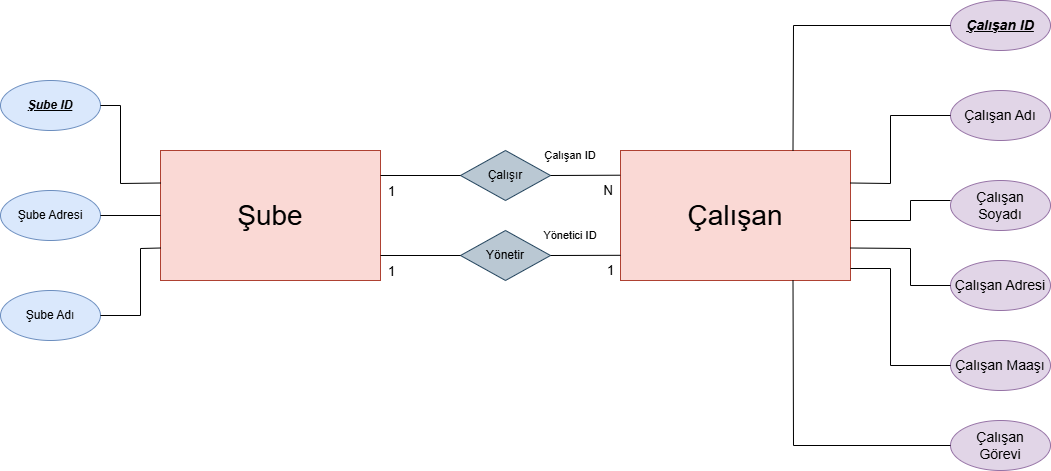

The diagram above was exported from draw.io. Its source (the exported page's mxGraphModel, read from the mxfile embedded in the PNG):
<mxGraphModel dx="1108" dy="699" grid="1" gridSize="10" guides="1" tooltips="1" connect="1" arrows="1" fold="1" page="1" pageScale="1" pageWidth="1169" pageHeight="827" math="0" shadow="0">
  <root>
    <mxCell id="0" />
    <mxCell id="1" parent="0" />
    <mxCell id="AlSnphVTVU9lYjp8iE7r-1" parent="1" style="ellipse;whiteSpace=wrap;html=1;fillColor=#dae8fc;strokeColor=#6c8ebf;" value="&lt;b&gt;&lt;i&gt;&lt;u&gt;Şube ID&lt;/u&gt;&lt;/i&gt;&lt;/b&gt;" vertex="1">
      <mxGeometry height="50" width="100" x="60" y="259" as="geometry" />
    </mxCell>
    <mxCell id="AlSnphVTVU9lYjp8iE7r-5" parent="1" style="ellipse;whiteSpace=wrap;html=1;fillColor=#dae8fc;strokeColor=#6c8ebf;" value="Şube Adresi" vertex="1">
      <mxGeometry height="50" width="100" x="60" y="369" as="geometry" />
    </mxCell>
    <mxCell id="AlSnphVTVU9lYjp8iE7r-6" parent="1" style="ellipse;whiteSpace=wrap;html=1;fillColor=#dae8fc;strokeColor=#6c8ebf;" value="Şube Adı" vertex="1">
      <mxGeometry height="50" width="100" x="60" y="469" as="geometry" />
    </mxCell>
    <mxCell id="AlSnphVTVU9lYjp8iE7r-7" parent="1" style="rounded=0;whiteSpace=wrap;html=1;fillColor=#fad9d5;strokeColor=#ae4132;" value="&lt;font style=&quot;font-size: 28px;&quot;&gt;Şube&lt;/font&gt;" vertex="1">
      <mxGeometry height="130" width="220" x="220" y="329" as="geometry" />
    </mxCell>
    <mxCell id="AlSnphVTVU9lYjp8iE7r-8" parent="1" style="rhombus;whiteSpace=wrap;html=1;fillColor=#bac8d3;strokeColor=#23445d;" value="Çalışır" vertex="1">
      <mxGeometry height="50" width="90" x="520" y="329" as="geometry" />
    </mxCell>
    <mxCell id="AlSnphVTVU9lYjp8iE7r-9" parent="1" style="rhombus;whiteSpace=wrap;html=1;fillColor=#bac8d3;strokeColor=#23445d;" value="Yönetir" vertex="1">
      <mxGeometry height="50" width="90" x="520" y="409" as="geometry" />
    </mxCell>
    <mxCell id="AlSnphVTVU9lYjp8iE7r-10" parent="1" style="rounded=0;whiteSpace=wrap;html=1;fillColor=#fad9d5;strokeColor=#ae4132;" value="&lt;font style=&quot;font-size: 28px;&quot;&gt;Çalışan&lt;/font&gt;" vertex="1">
      <mxGeometry height="130" width="230" x="680" y="329" as="geometry" />
    </mxCell>
    <mxCell id="AlSnphVTVU9lYjp8iE7r-12" parent="1" style="ellipse;whiteSpace=wrap;html=1;fillColor=#e1d5e7;strokeColor=#9673a6;" value="&lt;b&gt;&lt;i&gt;&lt;font style=&quot;font-size: 14px;&quot;&gt;&lt;u&gt;Çalışan ID&lt;/u&gt;&lt;/font&gt;&lt;/i&gt;&lt;/b&gt;" vertex="1">
      <mxGeometry height="50" width="100" x="1010" y="179" as="geometry" />
    </mxCell>
    <mxCell id="AlSnphVTVU9lYjp8iE7r-13" parent="1" style="ellipse;whiteSpace=wrap;html=1;fillColor=#e1d5e7;strokeColor=#9673a6;" value="&lt;font style=&quot;font-size: 14px;&quot;&gt;Çalışan Adı&lt;/font&gt;" vertex="1">
      <mxGeometry height="50" width="100" x="1010" y="269" as="geometry" />
    </mxCell>
    <mxCell id="AlSnphVTVU9lYjp8iE7r-14" parent="1" style="ellipse;whiteSpace=wrap;html=1;fillColor=#e1d5e7;strokeColor=#9673a6;" value="&lt;font style=&quot;font-size: 14px;&quot;&gt;Çalışan&lt;/font&gt;&lt;div&gt;&lt;font style=&quot;font-size: 14px;&quot;&gt;Soyadı&lt;/font&gt;&lt;/div&gt;" vertex="1">
      <mxGeometry height="50" width="100" x="1010" y="359" as="geometry" />
    </mxCell>
    <mxCell id="AlSnphVTVU9lYjp8iE7r-15" parent="1" style="ellipse;whiteSpace=wrap;html=1;fillColor=#e1d5e7;strokeColor=#9673a6;" value="&lt;font style=&quot;font-size: 14px;&quot;&gt;Çalışan Adresi&lt;/font&gt;" vertex="1">
      <mxGeometry height="50" width="100" x="1010" y="439" as="geometry" />
    </mxCell>
    <mxCell id="AlSnphVTVU9lYjp8iE7r-16" parent="1" style="ellipse;whiteSpace=wrap;html=1;fillColor=#e1d5e7;strokeColor=#9673a6;" value="&lt;font style=&quot;font-size: 14px;&quot;&gt;Çalışan Maaşı&lt;/font&gt;" vertex="1">
      <mxGeometry height="50" width="100" x="1010" y="519" as="geometry" />
    </mxCell>
    <mxCell id="AlSnphVTVU9lYjp8iE7r-17" parent="1" style="ellipse;whiteSpace=wrap;html=1;fillColor=#e1d5e7;strokeColor=#9673a6;" value="&lt;font style=&quot;font-size: 14px;&quot;&gt;Çalışan&lt;/font&gt;&lt;div&gt;&lt;font style=&quot;font-size: 14px;&quot;&gt;Görevi&lt;/font&gt;&lt;/div&gt;" vertex="1">
      <mxGeometry height="50" width="100" x="1010" y="599" as="geometry" />
    </mxCell>
    <mxCell id="AlSnphVTVU9lYjp8iE7r-19" edge="1" parent="1" style="endArrow=none;html=1;rounded=0;entryX=0;entryY=0.5;entryDx=0;entryDy=0;" target="AlSnphVTVU9lYjp8iE7r-8" value="">
      <mxGeometry height="50" relative="1" width="50" as="geometry">
        <mxPoint x="440" y="354" as="sourcePoint" />
        <mxPoint x="480" y="319" as="targetPoint" />
      </mxGeometry>
    </mxCell>
    <mxCell id="AlSnphVTVU9lYjp8iE7r-26" connectable="0" parent="AlSnphVTVU9lYjp8iE7r-19" style="edgeLabel;html=1;align=center;verticalAlign=middle;resizable=0;points=[];" value="&lt;font style=&quot;font-size: 13px;&quot;&gt;1&lt;/font&gt;" vertex="1">
      <mxGeometry relative="1" x="-0.6917" y="-1" as="geometry">
        <mxPoint x="-2" y="14" as="offset" />
      </mxGeometry>
    </mxCell>
    <mxCell id="AlSnphVTVU9lYjp8iE7r-21" edge="1" parent="1" style="endArrow=none;html=1;rounded=0;entryX=0;entryY=0.5;entryDx=0;entryDy=0;" target="AlSnphVTVU9lYjp8iE7r-9" value="">
      <mxGeometry height="50" relative="1" width="50" as="geometry">
        <mxPoint x="440" y="434" as="sourcePoint" />
        <mxPoint x="500" y="389" as="targetPoint" />
      </mxGeometry>
    </mxCell>
    <mxCell id="AlSnphVTVU9lYjp8iE7r-25" connectable="0" parent="AlSnphVTVU9lYjp8iE7r-21" style="edgeLabel;html=1;align=center;verticalAlign=middle;resizable=0;points=[];" value="&lt;font style=&quot;font-size: 13px;&quot;&gt;1&lt;/font&gt;" vertex="1">
      <mxGeometry relative="1" x="-0.6417" y="-1" as="geometry">
        <mxPoint x="-4" y="14" as="offset" />
      </mxGeometry>
    </mxCell>
    <mxCell id="AlSnphVTVU9lYjp8iE7r-22" edge="1" parent="1" source="AlSnphVTVU9lYjp8iE7r-8" style="endArrow=none;html=1;rounded=0;exitX=1;exitY=0.5;exitDx=0;exitDy=0;entryX=-0.001;entryY=0.19;entryDx=0;entryDy=0;entryPerimeter=0;" target="AlSnphVTVU9lYjp8iE7r-10" value="">
      <mxGeometry height="50" relative="1" width="50" as="geometry">
        <mxPoint x="580" y="399" as="sourcePoint" />
        <mxPoint x="670" y="362" as="targetPoint" />
      </mxGeometry>
    </mxCell>
    <mxCell id="AlSnphVTVU9lYjp8iE7r-29" connectable="0" parent="AlSnphVTVU9lYjp8iE7r-22" style="edgeLabel;html=1;align=center;verticalAlign=middle;resizable=0;points=[];" value="&lt;font style=&quot;font-size: 13px;&quot;&gt;&amp;nbsp;N&lt;/font&gt;" vertex="1">
      <mxGeometry relative="1" x="0.5763" y="-2" as="geometry">
        <mxPoint y="13" as="offset" />
      </mxGeometry>
    </mxCell>
    <mxCell id="AlSnphVTVU9lYjp8iE7r-24" edge="1" parent="1" source="AlSnphVTVU9lYjp8iE7r-9" style="endArrow=none;html=1;rounded=0;exitX=1;exitY=0.5;exitDx=0;exitDy=0;entryX=-0.001;entryY=0.19;entryDx=0;entryDy=0;entryPerimeter=0;" value="">
      <mxGeometry height="50" relative="1" width="50" as="geometry">
        <mxPoint x="620" y="433.8" as="sourcePoint" />
        <mxPoint x="680" y="433.8" as="targetPoint" />
      </mxGeometry>
    </mxCell>
    <mxCell id="AlSnphVTVU9lYjp8iE7r-28" connectable="0" parent="AlSnphVTVU9lYjp8iE7r-24" style="edgeLabel;html=1;align=center;verticalAlign=middle;resizable=0;points=[];" value="&lt;font style=&quot;font-size: 13px;&quot;&gt;1&lt;/font&gt;" vertex="1">
      <mxGeometry relative="1" x="0.7049" y="2" as="geometry">
        <mxPoint y="17" as="offset" />
      </mxGeometry>
    </mxCell>
    <mxCell id="AlSnphVTVU9lYjp8iE7r-31" edge="1" parent="1" source="AlSnphVTVU9lYjp8iE7r-1" style="endArrow=none;html=1;rounded=0;exitX=1;exitY=0.5;exitDx=0;exitDy=0;entryX=0;entryY=0.25;entryDx=0;entryDy=0;" target="AlSnphVTVU9lYjp8iE7r-7" value="">
      <mxGeometry height="50" relative="1" width="50" as="geometry">
        <Array as="points">
          <mxPoint x="180" y="284" />
          <mxPoint x="180" y="362" />
        </Array>
        <mxPoint x="190" y="299" as="sourcePoint" />
        <mxPoint x="190" y="329" as="targetPoint" />
      </mxGeometry>
    </mxCell>
    <mxCell id="AlSnphVTVU9lYjp8iE7r-32" edge="1" parent="1" source="AlSnphVTVU9lYjp8iE7r-5" style="endArrow=none;html=1;rounded=0;exitX=1;exitY=0.5;exitDx=0;exitDy=0;entryX=0;entryY=0.5;entryDx=0;entryDy=0;" target="AlSnphVTVU9lYjp8iE7r-7" value="">
      <mxGeometry height="50" relative="1" width="50" as="geometry">
        <mxPoint x="160" y="439" as="sourcePoint" />
        <mxPoint x="210" y="389" as="targetPoint" />
      </mxGeometry>
    </mxCell>
    <mxCell id="AlSnphVTVU9lYjp8iE7r-34" edge="1" parent="1" source="AlSnphVTVU9lYjp8iE7r-6" style="endArrow=none;html=1;rounded=0;exitX=1;exitY=0.5;exitDx=0;exitDy=0;entryX=0;entryY=0.75;entryDx=0;entryDy=0;" target="AlSnphVTVU9lYjp8iE7r-7" value="">
      <mxGeometry height="50" relative="1" width="50" as="geometry">
        <Array as="points">
          <mxPoint x="200" y="494" />
          <mxPoint x="200" y="427" />
        </Array>
        <mxPoint x="190" y="539" as="sourcePoint" />
        <mxPoint x="210" y="429" as="targetPoint" />
      </mxGeometry>
    </mxCell>
    <mxCell id="AlSnphVTVU9lYjp8iE7r-36" edge="1" parent="1" source="AlSnphVTVU9lYjp8iE7r-10" style="endArrow=none;html=1;rounded=0;exitX=0.75;exitY=0;exitDx=0;exitDy=0;entryX=0;entryY=0.5;entryDx=0;entryDy=0;" target="AlSnphVTVU9lYjp8iE7r-12" value="">
      <mxGeometry height="50" relative="1" width="50" as="geometry">
        <Array as="points">
          <mxPoint x="853" y="204" />
        </Array>
        <mxPoint x="880" y="309" as="sourcePoint" />
        <mxPoint x="1010" y="209" as="targetPoint" />
      </mxGeometry>
    </mxCell>
    <mxCell id="AlSnphVTVU9lYjp8iE7r-37" edge="1" parent="1" source="AlSnphVTVU9lYjp8iE7r-10" style="endArrow=none;html=1;rounded=0;entryX=0;entryY=0.5;entryDx=0;entryDy=0;exitX=1;exitY=0.25;exitDx=0;exitDy=0;" target="AlSnphVTVU9lYjp8iE7r-13" value="">
      <mxGeometry height="50" relative="1" width="50" as="geometry">
        <Array as="points">
          <mxPoint x="950" y="362" />
          <mxPoint x="950" y="294" />
        </Array>
        <mxPoint x="910" y="362" as="sourcePoint" />
        <mxPoint x="980" y="289" as="targetPoint" />
      </mxGeometry>
    </mxCell>
    <mxCell id="AlSnphVTVU9lYjp8iE7r-39" edge="1" parent="1" style="endArrow=none;html=1;rounded=0;" value="">
      <mxGeometry height="50" relative="1" width="50" as="geometry">
        <Array as="points">
          <mxPoint x="970" y="399" />
          <mxPoint x="970" y="379" />
        </Array>
        <mxPoint x="910" y="399" as="sourcePoint" />
        <mxPoint x="1010" y="379" as="targetPoint" />
      </mxGeometry>
    </mxCell>
    <mxCell id="AlSnphVTVU9lYjp8iE7r-41" edge="1" parent="1" source="AlSnphVTVU9lYjp8iE7r-10" style="endArrow=none;html=1;rounded=0;exitX=1;exitY=0.75;exitDx=0;exitDy=0;entryX=0;entryY=0.5;entryDx=0;entryDy=0;" target="AlSnphVTVU9lYjp8iE7r-15" value="">
      <mxGeometry height="50" relative="1" width="50" as="geometry">
        <Array as="points">
          <mxPoint x="970" y="427" />
          <mxPoint x="970" y="464" />
        </Array>
        <mxPoint x="940" y="489" as="sourcePoint" />
        <mxPoint x="990" y="439" as="targetPoint" />
      </mxGeometry>
    </mxCell>
    <mxCell id="AlSnphVTVU9lYjp8iE7r-42" edge="1" parent="1" style="endArrow=none;html=1;rounded=0;entryX=0;entryY=0.5;entryDx=0;entryDy=0;" target="AlSnphVTVU9lYjp8iE7r-16" value="">
      <mxGeometry height="50" relative="1" width="50" as="geometry">
        <Array as="points">
          <mxPoint x="950" y="447" />
          <mxPoint x="950" y="544" />
        </Array>
        <mxPoint x="910" y="447" as="sourcePoint" />
        <mxPoint x="980" y="499" as="targetPoint" />
      </mxGeometry>
    </mxCell>
    <mxCell id="AlSnphVTVU9lYjp8iE7r-44" edge="1" parent="1" source="AlSnphVTVU9lYjp8iE7r-10" style="endArrow=none;html=1;rounded=0;exitX=0.75;exitY=1;exitDx=0;exitDy=0;entryX=0;entryY=0.5;entryDx=0;entryDy=0;" target="AlSnphVTVU9lYjp8iE7r-17" value="">
      <mxGeometry height="50" relative="1" width="50" as="geometry">
        <Array as="points">
          <mxPoint x="853" y="624" />
        </Array>
        <mxPoint x="900" y="639" as="sourcePoint" />
        <mxPoint x="950" y="589" as="targetPoint" />
      </mxGeometry>
    </mxCell>
    <mxCell id="AlSnphVTVU9lYjp8iE7r-45" parent="1" style="text;html=1;whiteSpace=wrap;strokeColor=none;fillColor=none;align=center;verticalAlign=middle;rounded=0;" value="&lt;font style=&quot;font-size: 10px;&quot;&gt;Çalışan ID&lt;/font&gt;" vertex="1">
      <mxGeometry height="30" width="60" x="600" y="319" as="geometry" />
    </mxCell>
    <mxCell id="AlSnphVTVU9lYjp8iE7r-48" parent="1" style="text;html=1;whiteSpace=wrap;strokeColor=none;fillColor=none;align=center;verticalAlign=middle;rounded=0;" value="&lt;font style=&quot;font-size: 10px;&quot;&gt;Yönetici ID&lt;/font&gt;" vertex="1">
      <mxGeometry height="30" width="60" x="600" y="399" as="geometry" />
    </mxCell>
  </root>
</mxGraphModel>